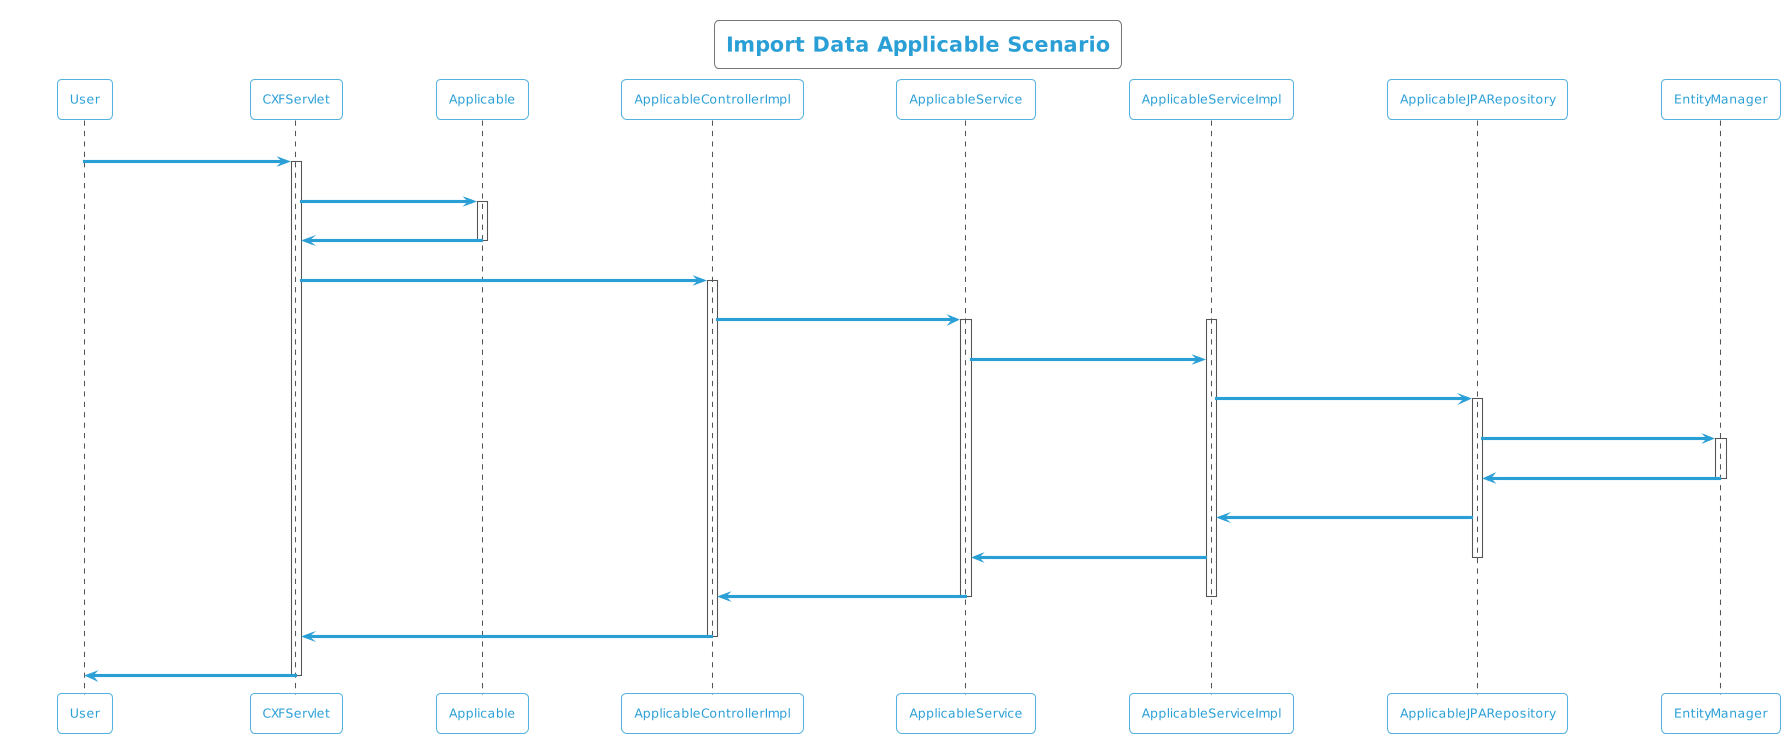

The diagram above was rendered by PlantUML. Its source (embedded in the PNG):
@startuml
!theme cyborg-outline
title Import Data Applicable Scenario
participant User
User -> CXFServlet: POST, Applicable
activate CXFServlet
CXFServlet -> Applicable: << importData >>
activate Applicable
Applicable -> CXFServlet: << instance >>
deactivate Applicable
CXFServlet -> ApplicableControllerImpl: importData(:Applicable)
activate ApplicableControllerImpl
ApplicableControllerImpl -> ApplicableService: importData(:Applicable)
activate ApplicableService
activate ApplicableServiceImpl
ApplicableService -> ApplicableServiceImpl: importData(:Applicable)
ApplicableServiceImpl -> ApplicableJPARepository: saveAll(:Applicable)
activate ApplicableJPARepository
ApplicableJPARepository -> EntityManager: save(:Applicable)
activate EntityManager
EntityManager -> ApplicableJPARepository: << persisted Applicable >>
deactivate EntityManager
ApplicableJPARepository -> ApplicableServiceImpl: << persisted Applicable >>
ApplicableServiceImpl -> ApplicableService: << persisted Applicable >>
deactivate ApplicableJPARepository
ApplicableService -> ApplicableControllerImpl: << persisted Applicable >>
deactivate ApplicableServiceImpl
deactivate ApplicableService
ApplicableControllerImpl -> CXFServlet: << persisted Applicable >>
deactivate ApplicableControllerImpl
CXFServlet -> User: marshalled Applicable XML
deactivate CXFServlet
@enduml